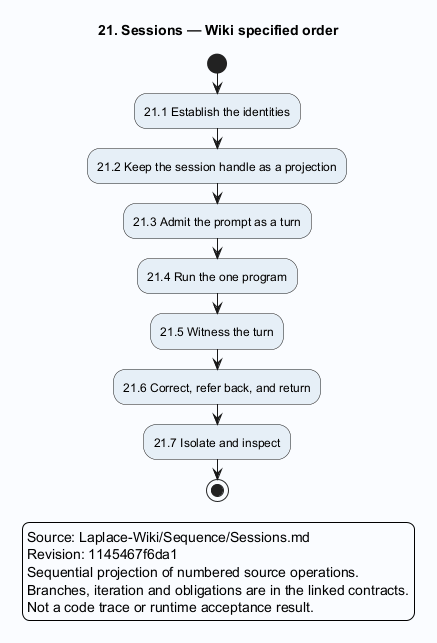

The diagram above was rendered by PlantUML. Its source (embedded in the PNG):
@startuml
skinparam backgroundColor #FAFCFF
skinparam shadowing false
skinparam defaultFontName SansSerif
skinparam activityBackgroundColor #E6EFF7
title 21. Sessions — Wiki specified order
start
:21.1 Establish the identities;
:21.2 Keep the session handle as a projection;
:21.3 Admit the prompt as a turn;
:21.4 Run the one program;
:21.5 Witness the turn;
:21.6 Correct, refer back, and return;
:21.7 Isolate and inspect;
stop
legend
Source: Laplace-Wiki/Sequence/Sessions.md
Revision: 1145467f6da1
Sequential projection of numbered source operations.
Branches, iteration and obligations are in the linked contracts.
Not a code trace or runtime acceptance result.
endlegend
@enduml